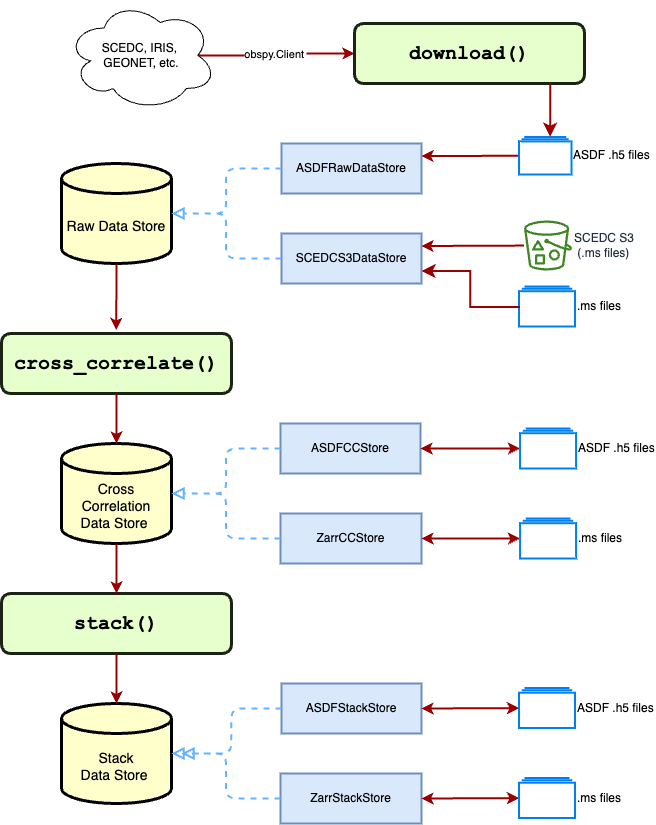

The diagram above was exported from draw.io. Its source (the exported page's mxGraphModel, read from the mxfile embedded in the PNG):
<mxGraphModel dx="1307" dy="781" grid="1" gridSize="10" guides="1" tooltips="1" connect="1" arrows="1" fold="1" page="1" pageScale="1" pageWidth="826" pageHeight="1169" background="none" math="0" shadow="0">
  <root>
    <mxCell id="0" />
    <mxCell id="1" parent="0" />
    <mxCell id="58" value="obspy.Client" style="edgeStyle=elbowEdgeStyle;elbow=horizontal;strokeColor=#990000;strokeWidth=2;exitX=0.875;exitY=0.5;exitDx=0;exitDy=0;exitPerimeter=0;entryX=0;entryY=0.5;entryDx=0;entryDy=0;" parent="1" source="fRPviEmZ-kMAUCKtHtoq-111" target="fRPviEmZ-kMAUCKtHtoq-101" edge="1">
      <mxGeometry width="100" height="100" relative="1" as="geometry">
        <mxPoint x="-30" y="610" as="sourcePoint" />
        <mxPoint x="280" y="60" as="targetPoint" />
        <Array as="points">
          <mxPoint x="300" y="130" />
          <mxPoint x="-160" y="589" />
          <mxPoint x="-30" y="529" />
        </Array>
      </mxGeometry>
    </mxCell>
    <mxCell id="fRPviEmZ-kMAUCKtHtoq-99" value="cross_correlate()" style="rounded=1;whiteSpace=wrap;html=1;fillColor=#E6FFCC;strokeColor=#1A2414;strokeWidth=3;gradientColor=none;fontSize=20;fontFamily=Courier New;fontStyle=1" vertex="1" parent="1">
      <mxGeometry x="40" y="370" width="230" height="60" as="geometry" />
    </mxCell>
    <mxCell id="fRPviEmZ-kMAUCKtHtoq-100" value="stack()" style="rounded=1;whiteSpace=wrap;html=1;fillColor=#E6FFCC;strokeColor=#1A2414;strokeWidth=3;gradientColor=none;fontSize=20;fontFamily=Courier New;fontStyle=1" vertex="1" parent="1">
      <mxGeometry x="40" y="630" width="230" height="60" as="geometry" />
    </mxCell>
    <mxCell id="fRPviEmZ-kMAUCKtHtoq-101" value="download()" style="rounded=1;whiteSpace=wrap;html=1;fillColor=#E6FFCC;strokeColor=#1A2414;strokeWidth=3;gradientColor=none;fontSize=20;fontFamily=Courier New;fontStyle=1" vertex="1" parent="1">
      <mxGeometry x="393" y="60" width="230" height="60" as="geometry" />
    </mxCell>
    <mxCell id="fRPviEmZ-kMAUCKtHtoq-102" value="Raw Data Store" style="shape=cylinder3;whiteSpace=wrap;html=1;boundedLbl=1;backgroundOutline=1;size=15;fillColor=#FFFFCC;strokeWidth=3;fontSize=14;" vertex="1" parent="1">
      <mxGeometry x="100" y="200" width="110" height="100" as="geometry" />
    </mxCell>
    <mxCell id="fRPviEmZ-kMAUCKtHtoq-103" value="Cross Correlation&lt;br&gt;Data Store&amp;nbsp;" style="shape=cylinder3;whiteSpace=wrap;html=1;boundedLbl=1;backgroundOutline=1;size=15;fillColor=#FFFFCC;strokeWidth=3;fontSize=14;" vertex="1" parent="1">
      <mxGeometry x="100" y="480" width="110" height="100" as="geometry" />
    </mxCell>
    <mxCell id="fRPviEmZ-kMAUCKtHtoq-107" value="ASDFRawDataStore" style="rounded=0;whiteSpace=wrap;html=1;fillColor=#dae8fc;strokeColor=#6c8ebf;strokeWidth=2;" vertex="1" parent="1">
      <mxGeometry x="320" y="180" width="140" height="50" as="geometry" />
    </mxCell>
    <mxCell id="fRPviEmZ-kMAUCKtHtoq-108" value="SCEDCS3DataStore" style="rounded=0;whiteSpace=wrap;html=1;fillColor=#dae8fc;strokeColor=#6c8ebf;strokeWidth=2;" vertex="1" parent="1">
      <mxGeometry x="320" y="270" width="140" height="50" as="geometry" />
    </mxCell>
    <mxCell id="fRPviEmZ-kMAUCKtHtoq-109" value="SCEDC S3&lt;br&gt;&amp;nbsp;(.ms files)" style="sketch=0;outlineConnect=0;fontColor=#232F3E;gradientColor=none;fillColor=#3F8624;strokeColor=none;dashed=0;verticalLabelPosition=middle;verticalAlign=middle;align=left;html=1;fontSize=12;fontStyle=0;aspect=fixed;pointerEvents=1;shape=mxgraph.aws4.bucket_with_objects;labelPosition=right;" vertex="1" parent="1">
      <mxGeometry x="562.5" y="257" width="48.08" height="50" as="geometry" />
    </mxCell>
    <mxCell id="fRPviEmZ-kMAUCKtHtoq-110" value=".ms files" style="html=1;verticalLabelPosition=middle;align=left;labelBackgroundColor=#ffffff;verticalAlign=middle;strokeWidth=2;strokeColor=#0080F0;shadow=0;dashed=0;shape=mxgraph.ios7.icons.folders;labelPosition=right;" vertex="1" parent="1">
      <mxGeometry x="557.5" y="323" width="56" height="40" as="geometry" />
    </mxCell>
    <mxCell id="fRPviEmZ-kMAUCKtHtoq-111" value="SCEDC, IRIS,&amp;nbsp;&lt;br&gt;GEONET, etc." style="ellipse;shape=cloud;whiteSpace=wrap;html=1;" vertex="1" parent="1">
      <mxGeometry x="105" y="37" width="150" height="110" as="geometry" />
    </mxCell>
    <mxCell id="fRPviEmZ-kMAUCKtHtoq-114" value="" style="endArrow=classic;html=1;rounded=1;labelBackgroundColor=default;strokeColor=#990000;strokeWidth=2;fontFamily=Helvetica;fontSize=11;fontColor=default;shape=connector;exitX=0.5;exitY=1;exitDx=0;exitDy=0;exitPerimeter=0;entryX=0.499;entryY=-0.061;entryDx=0;entryDy=0;entryPerimeter=0;" edge="1" parent="1" source="fRPviEmZ-kMAUCKtHtoq-102" target="fRPviEmZ-kMAUCKtHtoq-99">
      <mxGeometry width="50" height="50" relative="1" as="geometry">
        <mxPoint x="250" y="220" as="sourcePoint" />
        <mxPoint x="300" y="170" as="targetPoint" />
      </mxGeometry>
    </mxCell>
    <mxCell id="fRPviEmZ-kMAUCKtHtoq-115" value="" style="endArrow=classic;html=1;rounded=1;labelBackgroundColor=default;strokeColor=#990000;strokeWidth=2;fontFamily=Helvetica;fontSize=11;fontColor=default;shape=connector;exitX=0.5;exitY=1;exitDx=0;exitDy=0;entryX=0.5;entryY=0;entryDx=0;entryDy=0;entryPerimeter=0;" edge="1" parent="1" source="fRPviEmZ-kMAUCKtHtoq-99" target="fRPviEmZ-kMAUCKtHtoq-103">
      <mxGeometry width="50" height="50" relative="1" as="geometry">
        <mxPoint x="290" y="370" as="sourcePoint" />
        <mxPoint x="390" y="490" as="targetPoint" />
      </mxGeometry>
    </mxCell>
    <mxCell id="fRPviEmZ-kMAUCKtHtoq-117" value="" style="edgeStyle=none;shape=connector;rounded=1;orthogonalLoop=1;jettySize=auto;html=1;labelBackgroundColor=default;strokeColor=#990000;strokeWidth=2;fontFamily=Helvetica;fontSize=11;fontColor=default;endArrow=classic;entryX=1;entryY=0.25;entryDx=0;entryDy=0;" edge="1" parent="1" source="fRPviEmZ-kMAUCKtHtoq-116" target="fRPviEmZ-kMAUCKtHtoq-107">
      <mxGeometry relative="1" as="geometry" />
    </mxCell>
    <mxCell id="fRPviEmZ-kMAUCKtHtoq-116" value="ASDF .h5 files" style="html=1;verticalLabelPosition=middle;align=left;labelBackgroundColor=#ffffff;verticalAlign=middle;strokeWidth=2;strokeColor=#0080F0;shadow=0;dashed=0;shape=mxgraph.ios7.icons.folders;labelPosition=right;" vertex="1" parent="1">
      <mxGeometry x="557.5" y="173.5" width="52.5" height="37.5" as="geometry" />
    </mxCell>
    <mxCell id="fRPviEmZ-kMAUCKtHtoq-118" value="" style="endArrow=classic;html=1;rounded=1;labelBackgroundColor=default;strokeColor=#990000;strokeWidth=2;fontFamily=Helvetica;fontSize=11;fontColor=default;shape=connector;entryX=1;entryY=0.25;entryDx=0;entryDy=0;" edge="1" parent="1" source="fRPviEmZ-kMAUCKtHtoq-109" target="fRPviEmZ-kMAUCKtHtoq-108">
      <mxGeometry width="50" height="50" relative="1" as="geometry">
        <mxPoint x="460" y="380" as="sourcePoint" />
        <mxPoint x="510" y="330" as="targetPoint" />
      </mxGeometry>
    </mxCell>
    <mxCell id="fRPviEmZ-kMAUCKtHtoq-120" value="" style="endArrow=classic;html=1;rounded=1;labelBackgroundColor=default;strokeColor=#990000;strokeWidth=2;fontFamily=Helvetica;fontSize=11;fontColor=default;shape=connector;exitX=0.5;exitY=1;exitDx=0;exitDy=0;exitPerimeter=0;entryX=0.5;entryY=0;entryDx=0;entryDy=0;" edge="1" parent="1" source="fRPviEmZ-kMAUCKtHtoq-103" target="fRPviEmZ-kMAUCKtHtoq-100">
      <mxGeometry width="50" height="50" relative="1" as="geometry">
        <mxPoint x="-10" y="590" as="sourcePoint" />
        <mxPoint x="40" y="540" as="targetPoint" />
      </mxGeometry>
    </mxCell>
    <mxCell id="fRPviEmZ-kMAUCKtHtoq-123" value="Stack&lt;br&gt;Data Store&amp;nbsp;" style="shape=cylinder3;whiteSpace=wrap;html=1;boundedLbl=1;backgroundOutline=1;size=15;fillColor=#FFFFCC;strokeWidth=3;fontSize=14;" vertex="1" parent="1">
      <mxGeometry x="100" y="740" width="110" height="100" as="geometry" />
    </mxCell>
    <mxCell id="fRPviEmZ-kMAUCKtHtoq-124" value="" style="endArrow=classic;html=1;rounded=1;labelBackgroundColor=default;strokeColor=#990000;strokeWidth=2;fontFamily=Helvetica;fontSize=11;fontColor=default;shape=connector;exitX=0.5;exitY=1;exitDx=0;exitDy=0;entryX=0.5;entryY=0;entryDx=0;entryDy=0;entryPerimeter=0;" edge="1" parent="1" source="fRPviEmZ-kMAUCKtHtoq-100" target="fRPviEmZ-kMAUCKtHtoq-123">
      <mxGeometry width="50" height="50" relative="1" as="geometry">
        <mxPoint x="290" y="650" as="sourcePoint" />
        <mxPoint x="340" y="600" as="targetPoint" />
      </mxGeometry>
    </mxCell>
    <mxCell id="fRPviEmZ-kMAUCKtHtoq-125" value="ASDFCCStore" style="rounded=0;whiteSpace=wrap;html=1;fillColor=#dae8fc;strokeColor=#6c8ebf;strokeWidth=2;" vertex="1" parent="1">
      <mxGeometry x="319" y="460" width="140" height="50" as="geometry" />
    </mxCell>
    <mxCell id="fRPviEmZ-kMAUCKtHtoq-131" value="" style="edgeStyle=elbowEdgeStyle;elbow=horizontal;endArrow=block;html=1;curved=0;rounded=1;endSize=8;startSize=8;labelBackgroundColor=default;strokeColor=#66B2FF;strokeWidth=2;fontFamily=Helvetica;fontSize=11;fontColor=default;shape=connector;endFill=0;dashed=1;exitX=0;exitY=0.5;exitDx=0;exitDy=0;entryX=1;entryY=0.5;entryDx=0;entryDy=0;entryPerimeter=0;" edge="1" parent="1" source="fRPviEmZ-kMAUCKtHtoq-107" target="fRPviEmZ-kMAUCKtHtoq-102">
      <mxGeometry width="50" height="50" relative="1" as="geometry">
        <mxPoint x="330" y="430" as="sourcePoint" />
        <mxPoint x="380" y="380" as="targetPoint" />
      </mxGeometry>
    </mxCell>
    <mxCell id="fRPviEmZ-kMAUCKtHtoq-132" value="" style="edgeStyle=elbowEdgeStyle;elbow=horizontal;endArrow=block;html=1;curved=0;rounded=1;endSize=8;startSize=8;labelBackgroundColor=default;strokeColor=#66B2FF;strokeWidth=2;fontFamily=Helvetica;fontSize=11;fontColor=default;shape=connector;endFill=0;dashed=1;exitX=0;exitY=0.5;exitDx=0;exitDy=0;" edge="1" parent="1" source="fRPviEmZ-kMAUCKtHtoq-108">
      <mxGeometry width="50" height="50" relative="1" as="geometry">
        <mxPoint x="330" y="225" as="sourcePoint" />
        <mxPoint x="210" y="250" as="targetPoint" />
      </mxGeometry>
    </mxCell>
    <mxCell id="fRPviEmZ-kMAUCKtHtoq-133" value="" style="edgeStyle=elbowEdgeStyle;elbow=horizontal;endArrow=block;html=1;curved=0;rounded=1;endSize=8;startSize=8;labelBackgroundColor=default;strokeColor=#66B2FF;strokeWidth=2;fontFamily=Helvetica;fontSize=11;fontColor=default;shape=connector;endFill=0;dashed=1;exitX=0;exitY=0.5;exitDx=0;exitDy=0;entryX=1;entryY=0.5;entryDx=0;entryDy=0;entryPerimeter=0;" edge="1" parent="1" source="fRPviEmZ-kMAUCKtHtoq-125" target="fRPviEmZ-kMAUCKtHtoq-103">
      <mxGeometry width="50" height="50" relative="1" as="geometry">
        <mxPoint x="300" y="495" as="sourcePoint" />
        <mxPoint x="190" y="440" as="targetPoint" />
      </mxGeometry>
    </mxCell>
    <mxCell id="fRPviEmZ-kMAUCKtHtoq-134" value="ZarrCCStore" style="rounded=0;whiteSpace=wrap;html=1;fillColor=#dae8fc;strokeColor=#6c8ebf;strokeWidth=2;" vertex="1" parent="1">
      <mxGeometry x="319" y="550" width="141" height="50" as="geometry" />
    </mxCell>
    <mxCell id="fRPviEmZ-kMAUCKtHtoq-135" value="" style="edgeStyle=elbowEdgeStyle;elbow=horizontal;endArrow=block;html=1;curved=0;rounded=1;endSize=8;startSize=8;labelBackgroundColor=default;strokeColor=#66B2FF;strokeWidth=2;fontFamily=Helvetica;fontSize=11;fontColor=default;shape=connector;endFill=0;dashed=1;exitX=0;exitY=0.5;exitDx=0;exitDy=0;entryX=1;entryY=0.5;entryDx=0;entryDy=0;entryPerimeter=0;" edge="1" parent="1" source="fRPviEmZ-kMAUCKtHtoq-134" target="fRPviEmZ-kMAUCKtHtoq-103">
      <mxGeometry width="50" height="50" relative="1" as="geometry">
        <mxPoint x="300" y="585" as="sourcePoint" />
        <mxPoint x="230" y="560" as="targetPoint" />
      </mxGeometry>
    </mxCell>
    <mxCell id="fRPviEmZ-kMAUCKtHtoq-138" value="" style="edgeStyle=elbowEdgeStyle;elbow=vertical;endArrow=classic;html=1;curved=0;rounded=0;endSize=8;startSize=8;labelBackgroundColor=default;strokeColor=#990000;strokeWidth=2;fontFamily=Helvetica;fontSize=11;fontColor=default;shape=connector;exitX=0.851;exitY=0.992;exitDx=0;exitDy=0;exitPerimeter=0;entryX=0.595;entryY=-0.008;entryDx=0;entryDy=0;entryPerimeter=0;" edge="1" parent="1" source="fRPviEmZ-kMAUCKtHtoq-101" target="fRPviEmZ-kMAUCKtHtoq-116">
      <mxGeometry width="50" height="50" relative="1" as="geometry">
        <mxPoint x="230" y="160" as="sourcePoint" />
        <mxPoint x="390" y="175" as="targetPoint" />
      </mxGeometry>
    </mxCell>
    <mxCell id="fRPviEmZ-kMAUCKtHtoq-139" value="" style="edgeStyle=elbowEdgeStyle;elbow=horizontal;endArrow=classic;html=1;curved=0;rounded=0;endSize=8;startSize=8;labelBackgroundColor=default;strokeColor=#990000;strokeWidth=2;fontFamily=Helvetica;fontSize=11;fontColor=default;shape=connector;exitX=0.019;exitY=0.512;exitDx=0;exitDy=0;exitPerimeter=0;entryX=1;entryY=0.75;entryDx=0;entryDy=0;" edge="1" parent="1" source="fRPviEmZ-kMAUCKtHtoq-110" target="fRPviEmZ-kMAUCKtHtoq-108">
      <mxGeometry width="50" height="50" relative="1" as="geometry">
        <mxPoint x="730" y="580" as="sourcePoint" />
        <mxPoint x="780" y="530" as="targetPoint" />
      </mxGeometry>
    </mxCell>
    <mxCell id="fRPviEmZ-kMAUCKtHtoq-142" value="ASDFStackStore" style="rounded=0;whiteSpace=wrap;html=1;fillColor=#dae8fc;strokeColor=#6c8ebf;strokeWidth=2;" vertex="1" parent="1">
      <mxGeometry x="320" y="720" width="140" height="50" as="geometry" />
    </mxCell>
    <mxCell id="fRPviEmZ-kMAUCKtHtoq-143" value="" style="edgeStyle=elbowEdgeStyle;elbow=horizontal;endArrow=block;html=1;curved=0;rounded=1;endSize=8;startSize=8;labelBackgroundColor=default;strokeColor=#66B2FF;strokeWidth=2;fontFamily=Helvetica;fontSize=11;fontColor=default;shape=connector;endFill=0;dashed=1;exitX=0;exitY=0.5;exitDx=0;exitDy=0;entryX=1;entryY=0.5;entryDx=0;entryDy=0;entryPerimeter=0;" edge="1" parent="1" source="fRPviEmZ-kMAUCKtHtoq-142">
      <mxGeometry width="50" height="50" relative="1" as="geometry">
        <mxPoint x="310" y="755" as="sourcePoint" />
        <mxPoint x="220" y="790" as="targetPoint" />
      </mxGeometry>
    </mxCell>
    <mxCell id="fRPviEmZ-kMAUCKtHtoq-144" value="ZarrStackStore" style="rounded=0;whiteSpace=wrap;html=1;fillColor=#dae8fc;strokeColor=#6c8ebf;strokeWidth=2;" vertex="1" parent="1">
      <mxGeometry x="319" y="810" width="141" height="50" as="geometry" />
    </mxCell>
    <mxCell id="fRPviEmZ-kMAUCKtHtoq-145" value="" style="edgeStyle=elbowEdgeStyle;elbow=horizontal;endArrow=block;html=1;curved=0;rounded=1;endSize=8;startSize=8;labelBackgroundColor=default;strokeColor=#66B2FF;strokeWidth=2;fontFamily=Helvetica;fontSize=11;fontColor=default;shape=connector;endFill=0;dashed=1;exitX=0;exitY=0.5;exitDx=0;exitDy=0;entryX=1;entryY=0.5;entryDx=0;entryDy=0;entryPerimeter=0;" edge="1" parent="1" source="fRPviEmZ-kMAUCKtHtoq-144" target="fRPviEmZ-kMAUCKtHtoq-123">
      <mxGeometry width="50" height="50" relative="1" as="geometry">
        <mxPoint x="310" y="845" as="sourcePoint" />
        <mxPoint x="220" y="790" as="targetPoint" />
      </mxGeometry>
    </mxCell>
    <mxCell id="fRPviEmZ-kMAUCKtHtoq-156" style="edgeStyle=none;shape=connector;rounded=1;orthogonalLoop=1;jettySize=auto;html=1;entryX=1;entryY=0.5;entryDx=0;entryDy=0;labelBackgroundColor=default;strokeColor=#990000;strokeWidth=2;fontFamily=Helvetica;fontSize=11;fontColor=default;endArrow=classic;startArrow=classic;startFill=1;" edge="1" parent="1" source="fRPviEmZ-kMAUCKtHtoq-146" target="fRPviEmZ-kMAUCKtHtoq-125">
      <mxGeometry relative="1" as="geometry" />
    </mxCell>
    <mxCell id="fRPviEmZ-kMAUCKtHtoq-146" value="ASDF .h5 files" style="html=1;verticalLabelPosition=middle;align=left;labelBackgroundColor=#ffffff;verticalAlign=middle;strokeWidth=2;strokeColor=#0080F0;shadow=0;dashed=0;shape=mxgraph.ios7.icons.folders;labelPosition=right;" vertex="1" parent="1">
      <mxGeometry x="558.54" y="465" width="56" height="40" as="geometry" />
    </mxCell>
    <mxCell id="fRPviEmZ-kMAUCKtHtoq-155" style="edgeStyle=none;shape=connector;rounded=1;orthogonalLoop=1;jettySize=auto;html=1;entryX=1;entryY=0.5;entryDx=0;entryDy=0;labelBackgroundColor=default;strokeColor=#990000;strokeWidth=2;fontFamily=Helvetica;fontSize=11;fontColor=default;endArrow=classic;startArrow=classic;startFill=1;" edge="1" parent="1" source="fRPviEmZ-kMAUCKtHtoq-149" target="fRPviEmZ-kMAUCKtHtoq-134">
      <mxGeometry relative="1" as="geometry" />
    </mxCell>
    <mxCell id="fRPviEmZ-kMAUCKtHtoq-149" value=".ms files" style="html=1;verticalLabelPosition=middle;align=left;labelBackgroundColor=#ffffff;verticalAlign=middle;strokeWidth=2;strokeColor=#0080F0;shadow=0;dashed=0;shape=mxgraph.ios7.icons.folders;labelPosition=right;" vertex="1" parent="1">
      <mxGeometry x="558.54" y="555" width="56" height="40" as="geometry" />
    </mxCell>
    <mxCell id="fRPviEmZ-kMAUCKtHtoq-152" style="edgeStyle=none;shape=connector;rounded=1;orthogonalLoop=1;jettySize=auto;html=1;entryX=1;entryY=0.5;entryDx=0;entryDy=0;labelBackgroundColor=default;strokeColor=#990000;strokeWidth=2;fontFamily=Helvetica;fontSize=11;fontColor=default;endArrow=classic;startArrow=classic;startFill=1;" edge="1" parent="1" source="fRPviEmZ-kMAUCKtHtoq-150" target="fRPviEmZ-kMAUCKtHtoq-142">
      <mxGeometry relative="1" as="geometry" />
    </mxCell>
    <mxCell id="fRPviEmZ-kMAUCKtHtoq-150" value="ASDF .h5 files" style="html=1;verticalLabelPosition=middle;align=left;labelBackgroundColor=#ffffff;verticalAlign=middle;strokeWidth=2;strokeColor=#0080F0;shadow=0;dashed=0;shape=mxgraph.ios7.icons.folders;labelPosition=right;" vertex="1" parent="1">
      <mxGeometry x="557.5" y="724.5" width="56" height="40" as="geometry" />
    </mxCell>
    <mxCell id="fRPviEmZ-kMAUCKtHtoq-153" style="edgeStyle=none;shape=connector;rounded=1;orthogonalLoop=1;jettySize=auto;html=1;entryX=1;entryY=0.5;entryDx=0;entryDy=0;labelBackgroundColor=default;strokeColor=#990000;strokeWidth=2;fontFamily=Helvetica;fontSize=11;fontColor=default;endArrow=classic;startArrow=classic;startFill=1;" edge="1" parent="1" source="fRPviEmZ-kMAUCKtHtoq-151" target="fRPviEmZ-kMAUCKtHtoq-144">
      <mxGeometry relative="1" as="geometry" />
    </mxCell>
    <mxCell id="fRPviEmZ-kMAUCKtHtoq-151" value=".ms files" style="html=1;verticalLabelPosition=middle;align=left;labelBackgroundColor=#ffffff;verticalAlign=middle;strokeWidth=2;strokeColor=#0080F0;shadow=0;dashed=0;shape=mxgraph.ios7.icons.folders;labelPosition=right;" vertex="1" parent="1">
      <mxGeometry x="557.5" y="814.5" width="56" height="40" as="geometry" />
    </mxCell>
  </root>
</mxGraphModel>